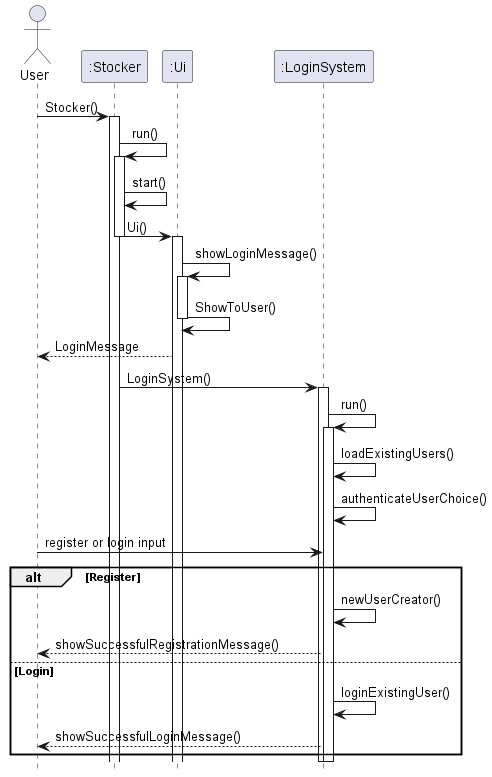

The diagram above was rendered by PlantUML. Its source (embedded in the PNG):
@startuml
'https://plantuml.com/sequence-diagram

hide footbox
actor User
Participant ":Stocker" as Stocker
Participant ":Ui" as Ui
Participant ":LoginSystem" as LoginSystem

User -> Stocker :  Stocker()
activate Stocker
Stocker -> Stocker : run()
activate Stocker
Stocker -> Stocker :start()
Stocker -> Ui :  Ui()
deactivate Stocker

activate Ui
Ui -> Ui : showLoginMessage()
activate Ui
Ui -> Ui : ShowToUser()
deactivate Ui
Ui --> User : LoginMessage

Stocker -> LoginSystem :LoginSystem()
activate LoginSystem
LoginSystem -> LoginSystem : run()
activate LoginSystem
LoginSystem -> LoginSystem : loadExistingUsers()
LoginSystem -> LoginSystem: authenticateUserChoice()
User -> LoginSystem : register or login input

alt  Register

LoginSystem -> LoginSystem : newUserCreator()
LoginSystem --> User : showSuccessfulRegistrationMessage()

else Login
LoginSystem ->LoginSystem : loginExistingUser()
LoginSystem --> User: showSuccessfulLoginMessage()

end
deactivate LoginSystem

deactivate LoginSystem

@enduml